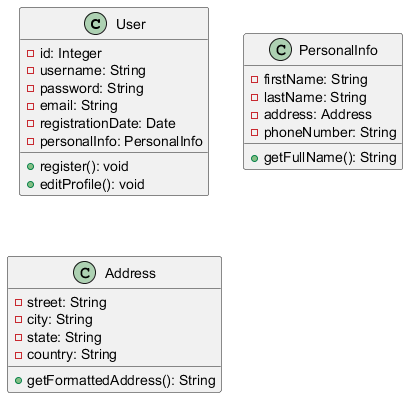

The diagram above was rendered by PlantUML. Its source (embedded in the PNG):
@startuml
class User {
  - id: Integer
  - username: String
  - password: String
  - email: String
  - registrationDate: Date
  - personalInfo: PersonalInfo
  + register(): void
  + editProfile(): void
}

class PersonalInfo {
  - firstName: String
  - lastName: String
  - address: Address
  - phoneNumber: String
  + getFullName(): String
}

class Address {
  - street: String
  - city: String
  - state: String
  - country: String
  + getFormattedAddress(): String
}
@enduml